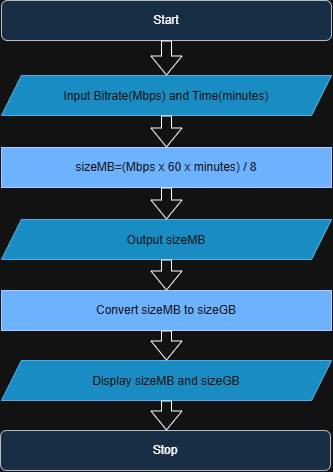

The diagram above was exported from draw.io. Its source (the exported page's mxGraphModel, read from the mxfile embedded in the PNG):
<mxGraphModel dx="1030" dy="623" grid="1" gridSize="10" guides="1" tooltips="1" connect="1" arrows="1" fold="1" page="1" pageScale="1" pageWidth="827" pageHeight="1169" math="0" shadow="0">
  <root>
    <mxCell id="0" />
    <mxCell id="1" parent="0" />
    <mxCell id="noAaVESCHZtWNhkpra_h-1" parent="1" style="rounded=1;whiteSpace=wrap;html=1;roundedPerimeter=1;fillColor=#cce5ff;strokeColor=#36393d;" value="Start" vertex="1">
      <mxGeometry height="40" width="330" x="249" y="40" as="geometry" />
    </mxCell>
    <mxCell id="noAaVESCHZtWNhkpra_h-2" parent="1" style="shape=parallelogram;perimeter=parallelogramPerimeter;whiteSpace=wrap;html=1;shapeInside=1;fixedSize=1;align=center;fillColor=#1ba1e2;strokeColor=#006EAF;fontColor=#ffffff;" value="Input Bitrate(Mbps) and Time(minutes)" vertex="1">
      <mxGeometry height="40" width="330" x="249" y="115" as="geometry" />
    </mxCell>
    <mxCell id="noAaVESCHZtWNhkpra_h-3" parent="1" style="rounded=0;whiteSpace=wrap;html=1;fillColor=#0050ef;fontColor=#ffffff;strokeColor=#001DBC;" value="sizeMB=(Mbps x 60 x minutes) / 8" vertex="1">
      <mxGeometry height="40" width="330" x="249" y="187" as="geometry" />
    </mxCell>
    <mxCell id="noAaVESCHZtWNhkpra_h-4" parent="1" style="shape=parallelogram;perimeter=parallelogramPerimeter;whiteSpace=wrap;html=1;shapeInside=1;fixedSize=1;align=center;fillColor=#1ba1e2;strokeColor=#006EAF;fontColor=#ffffff;" value="Output sizeMB" vertex="1">
      <mxGeometry height="40" width="330" x="249" y="259" as="geometry" />
    </mxCell>
    <mxCell id="noAaVESCHZtWNhkpra_h-5" parent="1" style="rounded=0;whiteSpace=wrap;html=1;fillColor=#0050ef;fontColor=#ffffff;strokeColor=#001DBC;" value="Convert sizeMB to sizeGB" vertex="1">
      <mxGeometry height="40" width="330" x="249" y="330" as="geometry" />
    </mxCell>
    <mxCell id="noAaVESCHZtWNhkpra_h-6" parent="1" style="shape=parallelogram;perimeter=parallelogramPerimeter;whiteSpace=wrap;html=1;shapeInside=1;fixedSize=1;align=center;fillColor=#1ba1e2;strokeColor=#006EAF;fontColor=#ffffff;" value="Display sizeMB and sizeGB" vertex="1">
      <mxGeometry height="40" width="330" x="249" y="400" as="geometry" />
    </mxCell>
    <mxCell id="noAaVESCHZtWNhkpra_h-7" parent="1" style="rounded=1;whiteSpace=wrap;html=1;roundedPerimeter=1;fillColor=#cce5ff;strokeColor=#36393d;" value="Stop" vertex="1">
      <mxGeometry height="40" width="330" x="248" y="470" as="geometry" />
    </mxCell>
    <mxCell id="noAaVESCHZtWNhkpra_h-9" edge="1" parent="1" source="noAaVESCHZtWNhkpra_h-1" style="shape=flexArrow;endArrow=classic;html=1;rounded=0;exitX=0.5;exitY=1;exitDx=0;exitDy=0;entryX=0.5;entryY=0;entryDx=0;entryDy=0;" target="noAaVESCHZtWNhkpra_h-2" value="">
      <mxGeometry height="50" relative="1" width="50" as="geometry">
        <mxPoint x="390" y="300" as="sourcePoint" />
        <mxPoint x="440" y="250" as="targetPoint" />
      </mxGeometry>
    </mxCell>
    <mxCell id="noAaVESCHZtWNhkpra_h-10" edge="1" parent="1" source="noAaVESCHZtWNhkpra_h-2" style="shape=flexArrow;endArrow=classic;html=1;rounded=0;exitX=0.5;exitY=1;exitDx=0;exitDy=0;entryX=0.5;entryY=0;entryDx=0;entryDy=0;" target="noAaVESCHZtWNhkpra_h-3" value="">
      <mxGeometry height="50" relative="1" width="50" as="geometry">
        <mxPoint x="413" y="153" as="sourcePoint" />
        <mxPoint x="413" y="188" as="targetPoint" />
      </mxGeometry>
    </mxCell>
    <mxCell id="noAaVESCHZtWNhkpra_h-11" edge="1" parent="1" source="noAaVESCHZtWNhkpra_h-3" style="shape=flexArrow;endArrow=classic;html=1;rounded=0;exitX=0.5;exitY=1;exitDx=0;exitDy=0;entryX=0.5;entryY=0;entryDx=0;entryDy=0;" target="noAaVESCHZtWNhkpra_h-4" value="">
      <mxGeometry height="50" relative="1" width="50" as="geometry">
        <mxPoint x="413" y="228" as="sourcePoint" />
        <mxPoint x="413" y="263" as="targetPoint" />
      </mxGeometry>
    </mxCell>
    <mxCell id="noAaVESCHZtWNhkpra_h-12" edge="1" parent="1" source="noAaVESCHZtWNhkpra_h-4" style="shape=flexArrow;endArrow=classic;html=1;rounded=0;exitX=0.5;exitY=1;exitDx=0;exitDy=0;entryX=0.5;entryY=0;entryDx=0;entryDy=0;" target="noAaVESCHZtWNhkpra_h-5" value="">
      <mxGeometry height="50" relative="1" width="50" as="geometry">
        <mxPoint x="413" y="298" as="sourcePoint" />
        <mxPoint x="413" y="331" as="targetPoint" />
      </mxGeometry>
    </mxCell>
    <mxCell id="noAaVESCHZtWNhkpra_h-13" edge="1" parent="1" source="noAaVESCHZtWNhkpra_h-5" style="shape=flexArrow;endArrow=classic;html=1;rounded=0;exitX=0.5;exitY=1;exitDx=0;exitDy=0;entryX=0.5;entryY=0;entryDx=0;entryDy=0;" target="noAaVESCHZtWNhkpra_h-6" value="">
      <mxGeometry height="50" relative="1" width="50" as="geometry">
        <mxPoint x="413" y="370" as="sourcePoint" />
        <mxPoint x="413" y="403" as="targetPoint" />
      </mxGeometry>
    </mxCell>
    <mxCell id="noAaVESCHZtWNhkpra_h-15" edge="1" parent="1" source="noAaVESCHZtWNhkpra_h-6" style="shape=flexArrow;endArrow=classic;html=1;rounded=0;exitX=0.5;exitY=1;exitDx=0;exitDy=0;entryX=0.5;entryY=0;entryDx=0;entryDy=0;" value="">
      <mxGeometry height="50" relative="1" width="50" as="geometry">
        <mxPoint x="413" y="440" as="sourcePoint" />
        <mxPoint x="414" y="470" as="targetPoint" />
      </mxGeometry>
    </mxCell>
  </root>
</mxGraphModel>